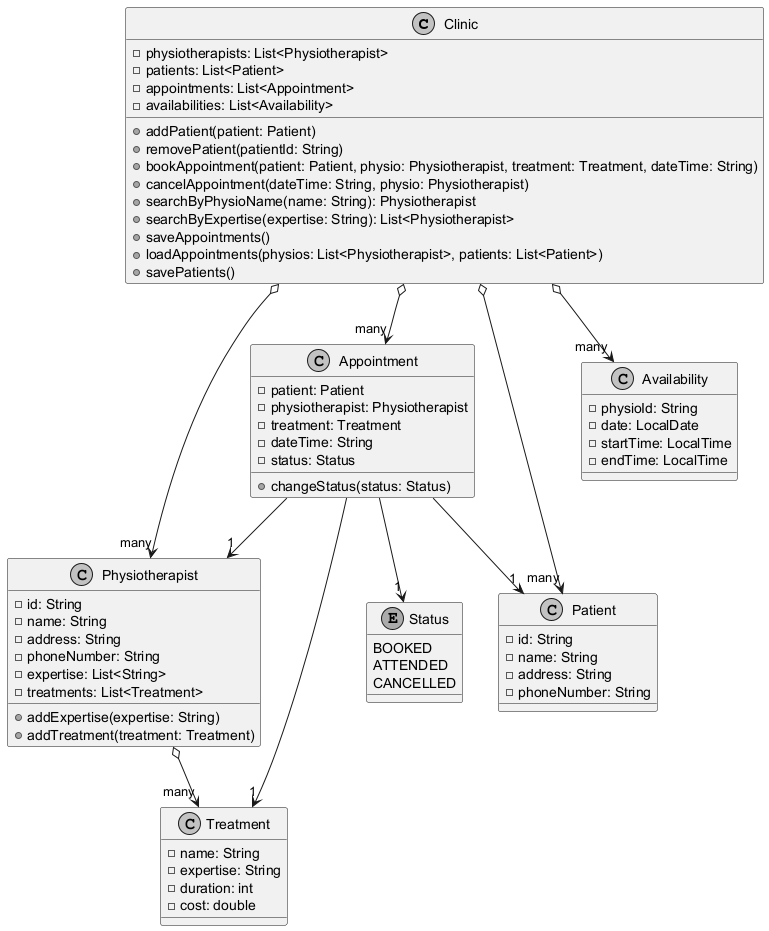

The diagram above was rendered by PlantUML. Its source (embedded in the PNG):
@startuml
skinparam monochrome true
class Clinic {
  -physiotherapists: List<Physiotherapist>
  -patients: List<Patient>
  -appointments: List<Appointment>
  -availabilities: List<Availability>
  +addPatient(patient: Patient)
  +removePatient(patientId: String)
  +bookAppointment(patient: Patient, physio: Physiotherapist, treatment: Treatment, dateTime: String)
  +cancelAppointment(dateTime: String, physio: Physiotherapist)
  +searchByPhysioName(name: String): Physiotherapist
  +searchByExpertise(expertise: String): List<Physiotherapist>
  +saveAppointments()
  +loadAppointments(physios: List<Physiotherapist>, patients: List<Patient>)
  +savePatients()
}
class Physiotherapist {
  -id: String
  -name: String
  -address: String
  -phoneNumber: String
  -expertise: List<String>
  -treatments: List<Treatment>
  +addExpertise(expertise: String)
  +addTreatment(treatment: Treatment)
}
class Patient {
  -id: String
  -name: String
  -address: String
  -phoneNumber: String
}
class Appointment {
  -patient: Patient
  -physiotherapist: Physiotherapist
  -treatment: Treatment
  -dateTime: String
  -status: Status
  +changeStatus(status: Status)
}
class Treatment {
  -name: String
  -expertise: String
  -duration: int
  -cost: double
}
class Availability {
  -physioId: String
  -date: LocalDate
  -startTime: LocalTime
  -endTime: LocalTime
}
enum Status {
  BOOKED
  ATTENDED
  CANCELLED
}
Clinic o--> "many" Physiotherapist
Clinic o--> "many" Patient
Clinic o--> "many" Appointment
Clinic o--> "many" Availability
Physiotherapist o--> "many" Treatment
Appointment --> "1" Patient
Appointment --> "1" Physiotherapist
Appointment --> "1" Treatment
Appointment --> "1" Status
@enduml